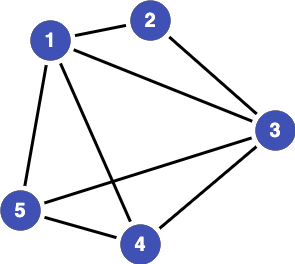

The diagram above was exported from draw.io. Its source (the exported page's mxGraphModel, read from the mxfile embedded in the PNG):
<mxGraphModel dx="182" dy="389" grid="1" gridSize="10" guides="1" tooltips="1" connect="1" arrows="1" fold="1" page="1" pageScale="1" pageWidth="1169" pageHeight="827" math="0" shadow="0">
  <root>
    <mxCell id="0" />
    <mxCell id="1" parent="0" />
    <mxCell id="8--HhbSZYtI3ddgJnD71-31" style="edgeStyle=none;rounded=0;orthogonalLoop=1;jettySize=auto;html=1;sourcePerimeterSpacing=5;endArrow=none;endFill=0;targetPerimeterSpacing=5;strokeWidth=3;" parent="1" source="cYElKbxQgo7ZKdm-iqBS-2" target="cYElKbxQgo7ZKdm-iqBS-4" edge="1">
      <mxGeometry relative="1" as="geometry">
        <mxPoint x="679" y="301.70149253731347" as="sourcePoint" />
        <mxPoint x="603" y="374.29850746268653" as="targetPoint" />
      </mxGeometry>
    </mxCell>
    <mxCell id="8--HhbSZYtI3ddgJnD71-21" style="edgeStyle=none;rounded=0;orthogonalLoop=1;jettySize=auto;html=1;sourcePerimeterSpacing=5;endArrow=none;endFill=0;targetPerimeterSpacing=5;strokeWidth=3;" parent="1" source="cYElKbxQgo7ZKdm-iqBS-1" target="cYElKbxQgo7ZKdm-iqBS-2" edge="1">
      <mxGeometry relative="1" as="geometry">
        <mxPoint x="490" y="190" as="sourcePoint" />
        <mxPoint x="679" y="271.590027700831" as="targetPoint" />
      </mxGeometry>
    </mxCell>
    <mxCell id="8--HhbSZYtI3ddgJnD71-22" style="edgeStyle=none;rounded=0;orthogonalLoop=1;jettySize=auto;html=1;sourcePerimeterSpacing=5;endArrow=none;endFill=0;targetPerimeterSpacing=5;strokeWidth=3;" parent="1" source="cYElKbxQgo7ZKdm-iqBS-2" target="cYElKbxQgo7ZKdm-iqBS-5" edge="1">
      <mxGeometry relative="1" as="geometry">
        <mxPoint x="680" y="280" as="sourcePoint" />
        <mxPoint x="379.9999999999999" y="380" as="targetPoint" />
      </mxGeometry>
    </mxCell>
    <mxCell id="8--HhbSZYtI3ddgJnD71-32" style="edgeStyle=none;rounded=0;orthogonalLoop=1;jettySize=auto;html=1;sourcePerimeterSpacing=5;endArrow=none;endFill=0;targetPerimeterSpacing=5;strokeWidth=3;" parent="1" source="cYElKbxQgo7ZKdm-iqBS-4" target="cYElKbxQgo7ZKdm-iqBS-5" edge="1">
      <mxGeometry relative="1" as="geometry">
        <mxPoint x="545" y="402" as="sourcePoint" />
        <mxPoint x="387" y="402" as="targetPoint" />
      </mxGeometry>
    </mxCell>
    <mxCell id="cYElKbxQgo7ZKdm-iqBS-1" value="2" style="ellipse;whiteSpace=wrap;html=1;aspect=fixed;fillColor=#3F51B5;strokeWidth=0;fontSize=20;fontStyle=1;fontColor=#FFFFFF;" parent="1" vertex="1">
      <mxGeometry x="420" y="150" width="40" height="40" as="geometry" />
    </mxCell>
    <mxCell id="cYElKbxQgo7ZKdm-iqBS-2" value="3" style="ellipse;whiteSpace=wrap;html=1;aspect=fixed;fillColor=#3F51B5;strokeWidth=0;fontSize=20;fontStyle=1;fontColor=#FFFFFF;" parent="1" vertex="1">
      <mxGeometry x="545" y="260" width="40" height="40" as="geometry" />
    </mxCell>
    <mxCell id="cYElKbxQgo7ZKdm-iqBS-4" value="&lt;font style=&quot;font-size: 20px;&quot;&gt;1&lt;/font&gt;" style="ellipse;whiteSpace=wrap;html=1;aspect=fixed;fillColor=#3F51B5;strokeWidth=0;fontSize=20;fontStyle=1;fontColor=#FFFFFF;" parent="1" vertex="1">
      <mxGeometry x="320" y="170" width="40" height="40" as="geometry" />
    </mxCell>
    <mxCell id="cYElKbxQgo7ZKdm-iqBS-5" value="5" style="ellipse;whiteSpace=wrap;html=1;aspect=fixed;fillColor=#3F51B5;strokeWidth=0;fontSize=20;fontStyle=1;fontColor=#FFFFFF;" parent="1" vertex="1">
      <mxGeometry x="290" y="340" width="40" height="40" as="geometry" />
    </mxCell>
    <mxCell id="0Em6HkdnnT268Eb0fTgz-1" style="edgeStyle=none;rounded=0;orthogonalLoop=1;jettySize=auto;html=1;sourcePerimeterSpacing=5;endArrow=none;endFill=0;targetPerimeterSpacing=5;strokeWidth=3;" parent="1" source="cYElKbxQgo7ZKdm-iqBS-1" target="cYElKbxQgo7ZKdm-iqBS-4" edge="1">
      <mxGeometry relative="1" as="geometry">
        <mxPoint x="495" y="220" as="sourcePoint" />
        <mxPoint x="300" y="220" as="targetPoint" />
      </mxGeometry>
    </mxCell>
    <mxCell id="0Em6HkdnnT268Eb0fTgz-2" value="4" style="ellipse;whiteSpace=wrap;html=1;aspect=fixed;fillColor=#3F51B5;strokeWidth=0;fontSize=20;fontStyle=1;fontColor=#FFFFFF;" parent="1" vertex="1">
      <mxGeometry x="410" y="374" width="40" height="40" as="geometry" />
    </mxCell>
    <mxCell id="0Em6HkdnnT268Eb0fTgz-3" style="edgeStyle=none;rounded=0;orthogonalLoop=1;jettySize=auto;html=1;sourcePerimeterSpacing=5;endArrow=none;endFill=0;targetPerimeterSpacing=5;strokeWidth=3;" parent="1" source="0Em6HkdnnT268Eb0fTgz-2" target="cYElKbxQgo7ZKdm-iqBS-5" edge="1">
      <mxGeometry relative="1" as="geometry">
        <mxPoint x="390" y="400" as="sourcePoint" />
        <mxPoint x="519" y="478" as="targetPoint" />
      </mxGeometry>
    </mxCell>
    <mxCell id="0Em6HkdnnT268Eb0fTgz-4" style="edgeStyle=none;rounded=0;orthogonalLoop=1;jettySize=auto;html=1;sourcePerimeterSpacing=5;endArrow=none;endFill=0;targetPerimeterSpacing=5;strokeWidth=3;" parent="1" source="cYElKbxQgo7ZKdm-iqBS-4" target="0Em6HkdnnT268Eb0fTgz-2" edge="1">
      <mxGeometry relative="1" as="geometry">
        <mxPoint x="251" y="300" as="sourcePoint" />
        <mxPoint x="389" y="388" as="targetPoint" />
      </mxGeometry>
    </mxCell>
    <mxCell id="0Em6HkdnnT268Eb0fTgz-5" style="edgeStyle=none;rounded=0;orthogonalLoop=1;jettySize=auto;html=1;sourcePerimeterSpacing=5;endArrow=none;endFill=0;targetPerimeterSpacing=5;strokeWidth=3;" parent="1" source="0Em6HkdnnT268Eb0fTgz-2" target="cYElKbxQgo7ZKdm-iqBS-2" edge="1">
      <mxGeometry relative="1" as="geometry">
        <mxPoint x="371" y="323" as="sourcePoint" />
        <mxPoint x="509" y="411" as="targetPoint" />
      </mxGeometry>
    </mxCell>
  </root>
</mxGraphModel>